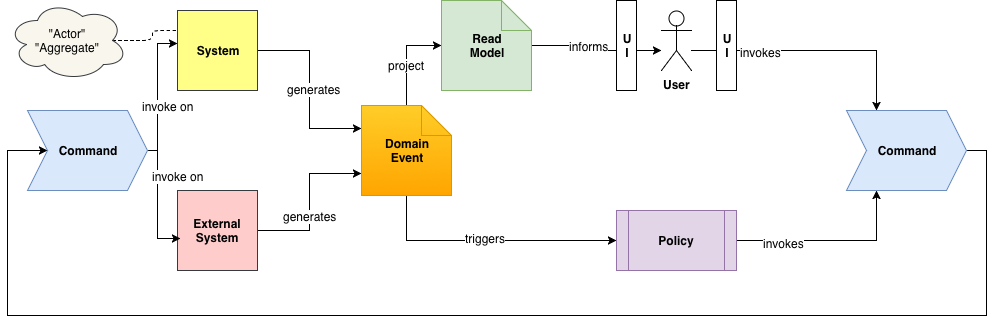

The diagram above was exported from draw.io. Its source (the exported page's mxGraphModel, read from the mxfile embedded in the PNG):
<mxGraphModel dx="918" dy="705" grid="1" gridSize="10" guides="1" tooltips="1" connect="1" arrows="1" fold="1" page="1" pageScale="1" pageWidth="1169" pageHeight="827" math="0" shadow="0">
  <root>
    <mxCell id="0" />
    <mxCell id="1" parent="0" />
    <mxCell id="2" style="edgeStyle=orthogonalEdgeStyle;rounded=0;html=1;entryX=0;entryY=0.5;jettySize=auto;orthogonalLoop=1;exitX=0.5;exitY=1;" edge="1" source="6" target="12" parent="1">
      <mxGeometry relative="1" as="geometry" />
    </mxCell>
    <mxCell id="3" value="triggers" style="text;html=1;resizable=0;points=[];align=center;verticalAlign=middle;labelBackgroundColor=#ffffff;" vertex="1" connectable="0" parent="2">
      <mxGeometry x="-0.0341" y="3" relative="1" as="geometry">
        <mxPoint as="offset" />
      </mxGeometry>
    </mxCell>
    <mxCell id="4" style="edgeStyle=orthogonalEdgeStyle;rounded=0;html=1;entryX=0;entryY=0.5;jettySize=auto;orthogonalLoop=1;exitX=0.5;exitY=0;" edge="1" source="6" target="17" parent="1">
      <mxGeometry relative="1" as="geometry" />
    </mxCell>
    <mxCell id="5" value="project" style="text;html=1;resizable=0;points=[];align=center;verticalAlign=middle;labelBackgroundColor=#ffffff;" vertex="1" connectable="0" parent="4">
      <mxGeometry x="-0.1304" y="1" relative="1" as="geometry">
        <mxPoint as="offset" />
      </mxGeometry>
    </mxCell>
    <mxCell id="6" value="&lt;b&gt;Domain&lt;br&gt;Event&lt;/b&gt;" style="shape=note;whiteSpace=wrap;html=1;backgroundOutline=1;fillColor=#ffcd28;strokeColor=#d79b00;gradientColor=#ffa500;" vertex="1" parent="1">
      <mxGeometry x="384" y="330" width="90" height="90" as="geometry" />
    </mxCell>
    <mxCell id="7" style="edgeStyle=orthogonalEdgeStyle;rounded=0;html=1;entryX=0.25;entryY=0;jettySize=auto;orthogonalLoop=1;" edge="1" target="14" parent="1">
      <mxGeometry relative="1" as="geometry">
        <mxPoint x="714" y="275" as="sourcePoint" />
      </mxGeometry>
    </mxCell>
    <mxCell id="8" value="invokes" style="text;html=1;resizable=0;points=[];align=center;verticalAlign=middle;labelBackgroundColor=#ffffff;" vertex="1" connectable="0" parent="7">
      <mxGeometry x="-0.434" y="-1" relative="1" as="geometry">
        <mxPoint as="offset" />
      </mxGeometry>
    </mxCell>
    <mxCell id="9" value="&lt;b&gt;User&lt;/b&gt;" style="shape=umlActor;verticalLabelPosition=bottom;labelBackgroundColor=#ffffff;verticalAlign=top;html=1;outlineConnect=0;" vertex="1" parent="1">
      <mxGeometry x="684" y="235" width="30" height="60" as="geometry" />
    </mxCell>
    <mxCell id="10" style="edgeStyle=orthogonalEdgeStyle;rounded=0;html=1;jettySize=auto;orthogonalLoop=1;entryX=0.25;entryY=1;" edge="1" source="12" target="14" parent="1">
      <mxGeometry relative="1" as="geometry">
        <mxPoint x="889" y="375" as="targetPoint" />
      </mxGeometry>
    </mxCell>
    <mxCell id="11" value="invokes" style="text;html=1;resizable=0;points=[];align=center;verticalAlign=middle;labelBackgroundColor=#ffffff;" vertex="1" connectable="0" parent="10">
      <mxGeometry x="-0.5091" y="-2" relative="1" as="geometry">
        <mxPoint as="offset" />
      </mxGeometry>
    </mxCell>
    <mxCell id="12" value="&lt;b&gt;Policy&lt;/b&gt;" style="shape=process;whiteSpace=wrap;html=1;backgroundOutline=1;fillColor=#e1d5e7;strokeColor=#9673a6;" vertex="1" parent="1">
      <mxGeometry x="639" y="435" width="120" height="60" as="geometry" />
    </mxCell>
    <mxCell id="13" style="edgeStyle=orthogonalEdgeStyle;rounded=0;html=1;exitX=1;exitY=0.5;entryX=0;entryY=0.5;jettySize=auto;orthogonalLoop=1;" edge="1" source="14" target="30" parent="1">
      <mxGeometry relative="1" as="geometry">
        <Array as="points">
          <mxPoint x="1009" y="375" />
          <mxPoint x="1009" y="540" />
          <mxPoint x="30" y="540" />
          <mxPoint x="30" y="375" />
        </Array>
      </mxGeometry>
    </mxCell>
    <mxCell id="14" value="&lt;b&gt;Command&lt;/b&gt;" style="shape=step;perimeter=stepPerimeter;whiteSpace=wrap;html=1;fixedSize=1;fillColor=#dae8fc;strokeColor=#6c8ebf;" vertex="1" parent="1">
      <mxGeometry x="869" y="335" width="120" height="80" as="geometry" />
    </mxCell>
    <mxCell id="15" style="edgeStyle=orthogonalEdgeStyle;rounded=0;html=1;jettySize=auto;orthogonalLoop=1;" edge="1" source="17" parent="1">
      <mxGeometry relative="1" as="geometry">
        <mxPoint x="684" y="275" as="targetPoint" />
      </mxGeometry>
    </mxCell>
    <mxCell id="16" value="informs" style="text;html=1;resizable=0;points=[];align=center;verticalAlign=middle;labelBackgroundColor=#ffffff;" vertex="1" connectable="0" parent="15">
      <mxGeometry x="-0.1529" relative="1" as="geometry">
        <mxPoint as="offset" />
      </mxGeometry>
    </mxCell>
    <mxCell id="17" value="&lt;b&gt;Read&lt;br&gt;Model&lt;/b&gt;&lt;br&gt;" style="shape=note;whiteSpace=wrap;html=1;backgroundOutline=1;fillColor=#d5e8d4;strokeColor=#82b366;" vertex="1" parent="1">
      <mxGeometry x="464" y="225" width="90" height="90" as="geometry" />
    </mxCell>
    <mxCell id="18" value="&lt;b&gt;U&lt;br&gt;I&lt;/b&gt;&lt;br&gt;" style="rounded=0;whiteSpace=wrap;html=1;" vertex="1" parent="1">
      <mxGeometry x="639" y="225" width="20" height="90" as="geometry" />
    </mxCell>
    <mxCell id="19" value="&lt;b&gt;U&lt;br&gt;I&lt;/b&gt;&lt;br&gt;" style="rounded=0;whiteSpace=wrap;html=1;" vertex="1" parent="1">
      <mxGeometry x="739" y="225" width="20" height="90" as="geometry" />
    </mxCell>
    <mxCell id="20" style="edgeStyle=orthogonalEdgeStyle;rounded=0;html=1;entryX=0;entryY=0.25;jettySize=auto;orthogonalLoop=1;" edge="1" source="22" target="6" parent="1">
      <mxGeometry relative="1" as="geometry" />
    </mxCell>
    <mxCell id="21" value="generates" style="text;html=1;resizable=0;points=[];align=center;verticalAlign=middle;labelBackgroundColor=#ffffff;" vertex="1" connectable="0" parent="20">
      <mxGeometry x="-0.011" y="4" relative="1" as="geometry">
        <mxPoint as="offset" />
      </mxGeometry>
    </mxCell>
    <mxCell id="22" value="&lt;b&gt;System&lt;/b&gt;" style="whiteSpace=wrap;html=1;aspect=fixed;fillColor=#ffff88;strokeColor=#36393d;" vertex="1" parent="1">
      <mxGeometry x="200" y="235" width="80" height="80" as="geometry" />
    </mxCell>
    <mxCell id="23" style="edgeStyle=orthogonalEdgeStyle;rounded=0;html=1;entryX=0;entryY=0.75;jettySize=auto;orthogonalLoop=1;" edge="1" source="25" target="6" parent="1">
      <mxGeometry relative="1" as="geometry" />
    </mxCell>
    <mxCell id="24" value="generates" style="text;html=1;resizable=0;points=[];align=center;verticalAlign=middle;labelBackgroundColor=#ffffff;" vertex="1" connectable="0" parent="23">
      <mxGeometry x="-0.354" y="15" relative="1" as="geometry">
        <mxPoint x="15" y="-15" as="offset" />
      </mxGeometry>
    </mxCell>
    <mxCell id="25" value="&lt;b&gt;External&lt;br&gt;System&lt;/b&gt;" style="whiteSpace=wrap;html=1;aspect=fixed;fillColor=#ffcccc;strokeColor=#36393d;" vertex="1" parent="1">
      <mxGeometry x="200" y="415" width="80" height="80" as="geometry" />
    </mxCell>
    <mxCell id="26" style="edgeStyle=orthogonalEdgeStyle;rounded=0;html=1;entryX=0;entryY=0.413;entryPerimeter=0;jettySize=auto;orthogonalLoop=1;" edge="1" source="30" target="22" parent="1">
      <mxGeometry relative="1" as="geometry">
        <Array as="points">
          <mxPoint x="180" y="375" />
          <mxPoint x="180" y="268" />
        </Array>
      </mxGeometry>
    </mxCell>
    <mxCell id="27" value="invoke on" style="text;html=1;resizable=0;points=[];align=center;verticalAlign=middle;labelBackgroundColor=#ffffff;" vertex="1" connectable="0" parent="26">
      <mxGeometry x="0.2409" y="-2" relative="1" as="geometry">
        <mxPoint x="8" y="30" as="offset" />
      </mxGeometry>
    </mxCell>
    <mxCell id="28" style="edgeStyle=orthogonalEdgeStyle;rounded=0;html=1;entryX=0.038;entryY=0.6;entryPerimeter=0;jettySize=auto;orthogonalLoop=1;" edge="1" source="30" target="25" parent="1">
      <mxGeometry relative="1" as="geometry">
        <Array as="points">
          <mxPoint x="180" y="375" />
          <mxPoint x="180" y="463" />
        </Array>
      </mxGeometry>
    </mxCell>
    <mxCell id="29" value="invoke on" style="text;html=1;resizable=0;points=[];align=center;verticalAlign=middle;labelBackgroundColor=#ffffff;" vertex="1" connectable="0" parent="28">
      <mxGeometry x="0.0248" y="4" relative="1" as="geometry">
        <mxPoint x="16" y="-27" as="offset" />
      </mxGeometry>
    </mxCell>
    <mxCell id="30" value="&lt;b&gt;Command&lt;/b&gt;" style="shape=step;perimeter=stepPerimeter;whiteSpace=wrap;html=1;fixedSize=1;fillColor=#dae8fc;strokeColor=#6c8ebf;" vertex="1" parent="1">
      <mxGeometry x="50" y="335" width="120" height="80" as="geometry" />
    </mxCell>
    <mxCell id="31" style="edgeStyle=orthogonalEdgeStyle;rounded=1;orthogonalLoop=1;jettySize=auto;html=1;exitX=0.875;exitY=0.5;exitDx=0;exitDy=0;exitPerimeter=0;entryX=0;entryY=0.25;entryDx=0;entryDy=0;dashed=1;endArrow=none;endFill=0;" edge="1" source="32" target="22" parent="1">
      <mxGeometry relative="1" as="geometry" />
    </mxCell>
    <mxCell id="32" value="&quot;Actor&quot;&lt;br&gt;&quot;Aggregate&quot;&lt;br&gt;" style="ellipse;shape=cloud;whiteSpace=wrap;html=1;fillColor=#f9f7ed;strokeColor=#36393d;" vertex="1" parent="1">
      <mxGeometry x="30" y="225" width="120" height="80" as="geometry" />
    </mxCell>
  </root>
</mxGraphModel>